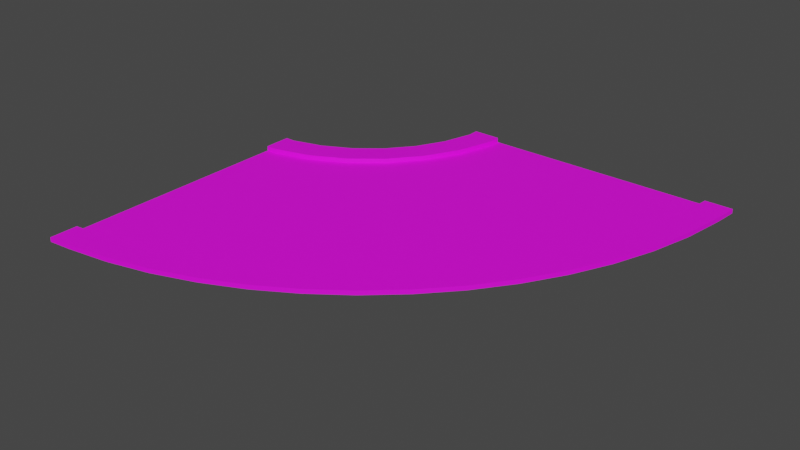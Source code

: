 # Source: CornerRoad.blend  (saved by Blender 2.80.75; exported with 4.5.12 LTS)
import bpy
from mathutils import Matrix  # noqa: F401  (used for matrix-valued properties, if any)

bpy.ops.wm.read_factory_settings(use_empty=True)
scene = bpy.context.scene
scene.name = 'Scene'

# ---- collections
col_collection = bpy.data.collections.new('Collection'); scene.collection.children.link(col_collection)

# ---- images (referenced by path relative to the original .blend; pixels are not part of the script)
import os
ASSET_DIR = os.environ.get("B2B_ASSET_DIR", "")  # directory of the original .blend (textures are referenced by path, not embedded)
HERE = os.path.dirname(os.path.abspath(__file__))  # packed textures are extracted next to this script under _unpacked/

def load_image(name, relpath, width, height, colorspace="sRGB"):
    """Load a texture the original file referenced (path relative to the .blend, or extracted next to this script)."""
    p = next((c for c in (os.path.join(HERE, relpath), os.path.join(ASSET_DIR, relpath)) if relpath and os.path.exists(c)), "")
    if p:
        img = bpy.data.images.load(p, check_existing=True)
        img.name = name
    else:  # same state as the original file: an image datablock whose file is absent (Cycles renders it pink)
        img = bpy.data.images.new(name, width, height)
        img.source = "FILE"
        img.filepath = "//" + (relpath or name)
    img.colorspace_settings.name = colorspace
    return img
img_file1 = load_image('file1', 'SimpleRacer.psd', 1024, 1024, 'sRGB')

# ---- materials (node trees are filled in below, after node groups)
mat_lambert1 = bpy.data.materials.new('lambert1')
mat_lambert1.use_transparent_shadow = False
mat_lambert1.diffuse_color = (1.0, 1.0, 1.0, 1.0)
mat_lambert1.roughness = 0.5528

# ---- material node trees
mat_lambert1.use_nodes = True; mat_lambert1.node_tree.nodes.clear()
_N = mat_lambert1.node_tree.nodes; _L = mat_lambert1.node_tree.links
n0 = _N.new('ShaderNodeOutputMaterial'); n0.name = 'Material Output'; n0.location = (300, 300)
n1 = _N.new('ShaderNodeBsdfPrincipled'); n1.name = 'Principled BSDF'; n1.location = (10, 300)
n1.distribution = 'GGX'
n1.subsurface_method = 'BURLEY'
n1.inputs[2].default_value = 0.5528
n1.inputs[3].default_value = 1.45
n1.inputs[27].default_value = (0.0, 0.0, 0.0, 1.0)
n1.inputs[28].default_value = 1.0
n2 = _N.new('ShaderNodeNormalMap'); n2.name = 'Normal Map'; n2.location = (-300, -300)
n2.label = 'Normal/Map'
n2.inputs[0].default_value = 0.35
n3 = _N.new('ShaderNodeTexImage'); n3.name = 'Image Texture'; n3.location = (-300, 600)
n3.image = img_file1
_L.new(n1.outputs[0], n0.inputs[0])
_L.new(n2.outputs[0], n1.inputs[5])
_L.new(n3.outputs[0], n1.inputs[0])
n0.is_active_output = True

# ---- world
world_world = bpy.data.worlds.new('World'); scene.world = world_world
world_world.use_nodes = True; world_world.node_tree.nodes.clear()
_N = world_world.node_tree.nodes; _L = world_world.node_tree.links
n0 = _N.new('ShaderNodeOutputWorld'); n0.name = 'World Output'; n0.location = (300, 300)
n1 = _N.new('ShaderNodeBackground'); n1.name = 'Background'; n1.location = (10, 300)
n1.inputs[0].default_value = (0.05088, 0.05088, 0.05088, 1.0)
_L.new(n1.outputs[0], n0.inputs[0])
n0.is_active_output = True
world_world.color = (0.05088, 0.05088, 0.05088)
world_world.use_sun_shadow = False
world_world.sun_shadow_jitter_overblur = 0.0

# ---- meshes
me_mesh = bpy.data.meshes.new('Mesh')
me_mesh.from_pydata([(-20.0, -7.153e-07, 9.862), (-20.0, -7.078e-07, 11.81), (-20.0, 0.3325, 9.862), (-20.0, 0.3325, 11.81), (-10.18, 0.3325, -7.629e-06), (-8.228, 0.3325, -7.629e-06), (-10.18, -7.153e-07, -7.629e-06), (-8.228, -7.078e-07, -7.629e-06), (-13.32, 0.3325, 6.766), (-12.02, 0.3325, 8.069), (-12.02, -7.078e-07, 8.069), (-13.32, -7.153e-07, 6.766), (-17.11, 0.3325, 9.245), (-16.61, 0.3325, 11.07), (-16.61, -7.078e-07, 11.07), (-17.11, -7.153e-07, 9.245), (-8.993, -7.078e-07, 3.503), (-8.993, 0.3325, 3.503), (-10.81, 0.3325, 2.99), (-10.81, -7.153e-07, 2.99), (-8.228, -7.078e-07, 0.8567), (-8.228, 0.3325, 0.8567), (-10.18, 0.3325, 0.8021), (-10.18, -7.153e-07, 0.8021), (-11.87, 0.3325, 5.006), (-10.28, 0.3325, 5.94), (-10.28, -7.078e-07, 5.94), (-11.87, -7.153e-07, 5.006), (-14.16, -7.078e-07, 9.801), (-14.16, 0.3325, 9.801), (-15.09, 0.3325, 8.199), (-15.09, -7.153e-07, 8.199), (-19.3, 0.3325, 9.862), (-19.26, 0.3325, 11.81), (-19.26, -7.078e-07, 11.81), (-19.3, -7.153e-07, 9.862), (-20.0, 0.01546, 28.08), (-20.0, 0.01546, 30.0), (-20.0, 0.317, 28.08), (-20.0, 0.317, 30.0), (8.082, 0.317, 3.815e-06), (10.0, 0.317, 3.815e-06), (8.082, 0.01546, 3.815e-06), (10.0, 0.01546, 3.815e-06), (-0.6243, 0.317, 19.45), (0.7295, 0.317, 20.8), (0.7295, 0.01546, 20.8), (-0.6243, 0.01546, 19.45), (-10.2, 0.317, 25.83), (-9.467, 0.317, 27.6), (-9.467, 0.01546, 27.6), (-10.2, 0.01546, 25.83), (7.563, 0.01546, 10.63), (7.563, 0.317, 10.63), (5.793, 0.317, 9.892), (5.793, 0.01546, 9.892), (9.37, 0.01546, 4.746), (9.37, 0.317, 4.746), (7.491, 0.317, 4.365), (7.491, 0.01546, 4.365), (3.053, 0.317, 14.98), (4.645, 0.317, 16.05), (4.645, 0.01546, 16.05), (3.053, 0.01546, 14.98), (-4.035, 0.01546, 24.7), (-4.035, 0.317, 24.7), (-5.099, 0.317, 23.11), (-5.099, 0.01546, 23.11), (-15.73, 0.317, 27.51), (-15.36, 0.317, 29.39), (-15.36, 0.01546, 29.39), (-15.73, 0.01546, 27.51), (-18.6, 0.317, 27.94), (-18.41, 0.317, 29.85), (-18.41, 0.01546, 29.85), (-18.6, 0.01546, 27.94), (-12.37, 0.01546, 28.64), (-12.37, 0.317, 28.64), (-12.93, 0.317, 26.81), (-12.93, 0.01546, 26.81), (-7.583, 0.317, 24.59), (-6.68, 0.317, 26.29), (-6.68, 0.01546, 26.29), (-7.583, 0.01546, 24.59), (-1.557, 0.01546, 22.87), (-1.557, 0.317, 22.87), (-2.772, 0.317, 21.39), (-2.772, 0.01546, 21.39), (1.324, 0.317, 17.31), (2.804, 0.317, 18.53), (2.804, 0.01546, 18.53), (1.324, 0.01546, 17.31), (6.237, 0.01546, 13.41), (6.237, 0.317, 13.41), (4.548, 0.317, 12.51), (4.548, 0.01546, 12.51), (6.777, 0.317, 7.17), (8.61, 0.317, 7.733), (8.61, 0.01546, 7.733), (6.777, 0.01546, 7.17), (9.835, 0.01546, 1.699), (9.835, 0.317, 1.699), (7.927, 0.317, 1.503), (7.927, 0.01546, 1.503), (-20.0, -7.153e-07, 10.0), (-10.0, 0.0, -7.629e-06), (-20.0, 0.0, 30.0), (10.0, 0.0, 3.815e-06), (4.652, 0.0, 14.64), (-5.348, 0.0, 24.64), (-10.27, 2.146e-07, 4.096), (-15.81, 2.146e-07, 9.635), (0.0, 0.0, 0.0), (-2.809, 1.073e-07, 9.368), (-10.58, 1.073e-07, 17.14), (-20.0, -3.576e-07, 20.0)], [], [(0, 1, 3, 2), (24, 25, 17, 18), (4, 5, 7, 6), (16, 26, 27, 19), (25, 26, 16, 17), (19, 27, 24, 18), (13, 29, 30, 12), (28, 29, 13, 14), (31, 28, 14, 15), (12, 30, 31, 15), (32, 33, 13, 12), (33, 34, 14, 13), (14, 34, 35, 15), (15, 35, 32, 12), (20, 21, 17, 16), (17, 21, 22, 18), (18, 22, 23, 19), (23, 20, 16, 19), (21, 20, 7, 5), (22, 21, 5, 4), (6, 23, 22, 4), (7, 20, 23, 6), (9, 25, 24, 8), (26, 25, 9, 10), (27, 26, 10, 11), (8, 24, 27, 11), (29, 28, 10, 9), (30, 29, 9, 8), (11, 31, 30, 8), (10, 28, 31, 11), (3, 33, 32, 2), (34, 33, 3, 1), (35, 34, 1, 0), (2, 32, 35, 0), (36, 37, 39, 38), (60, 61, 93, 94), (40, 41, 43, 42), (95, 92, 62, 63), (61, 62, 92, 93), (94, 95, 63, 60), (80, 81, 65, 66), (81, 82, 64, 65), (67, 64, 82, 83), (66, 67, 83, 80), (68, 69, 77, 78), (69, 70, 76, 77), (79, 76, 70, 71), (78, 79, 71, 68), (97, 98, 56, 57), (96, 97, 57, 58), (58, 59, 99, 96), (59, 56, 98, 99), (57, 56, 100, 101), (58, 57, 101, 102), (102, 103, 59, 58), (103, 100, 56, 59), (88, 89, 61, 60), (89, 90, 62, 61), (63, 62, 90, 91), (60, 63, 91, 88), (65, 64, 84, 85), (66, 65, 85, 86), (86, 87, 67, 66), (87, 84, 64, 67), (72, 73, 69, 68), (73, 74, 70, 69), (71, 70, 74, 75), (68, 71, 75, 72), (38, 39, 73, 72), (37, 74, 73, 39), (75, 74, 37, 36), (72, 75, 36, 38), (77, 76, 50, 49), (78, 77, 49, 48), (48, 51, 79, 78), (51, 50, 76, 79), (48, 49, 81, 80), (49, 50, 82, 81), (83, 82, 50, 51), (80, 83, 51, 48), (85, 84, 46, 45), (86, 85, 45, 44), (44, 47, 87, 86), (47, 46, 84, 87), (44, 45, 89, 88), (45, 46, 90, 89), (91, 90, 46, 47), (88, 91, 47, 44), (93, 92, 52, 53), (94, 93, 53, 54), (54, 55, 95, 94), (55, 52, 92, 95), (54, 53, 97, 96), (53, 52, 98, 97), (99, 98, 52, 55), (96, 99, 55, 54), (101, 100, 43, 41), (102, 101, 41, 40), (42, 103, 102, 40), (42, 43, 100, 103), (113, 114, 109, 108), (112, 113, 108, 107), (114, 115, 106, 109), (110, 113, 112, 105), (111, 114, 113, 110), (111, 104, 115, 114)])
me_mesh.polygons.foreach_set('use_smooth', [True] * 106)
_k = set([(0, 1), (0, 2), (0, 35), (1, 3), (1, 34), (2, 3), (2, 32), (3, 33), (4, 5), (4, 6), (4, 22), (5, 7), (5, 21), (6, 7), (6, 23), (7, 20), (8, 24), (8, 30), (9, 25), (9, 29), (10, 26), (10, 28), (11, 27), (11, 31), (12, 30), (12, 32), (13, 29), (13, 33), (14, 28), (14, 34), (15, 31), (15, 35), (16, 20), (16, 26), (17, 21), (17, 25), (18, 22), (18, 24), (19, 23), (19, 27), (36, 37), (36, 38), (36, 75), (37, 39), (37, 74), (38, 39), (38, 72), (39, 73), (40, 41), (40, 42), (40, 102), (41, 43), (41, 101), (42, 43), (42, 103), (43, 100), (44, 86), (44, 88), (45, 85), (45, 89), (46, 84), (46, 90), (47, 87), (47, 91), (48, 78), (48, 80), (49, 77), (49, 81), (50, 76), (50, 82), (51, 79), (51, 83), (52, 92), (52, 98), (53, 93), (53, 97), (54, 94), (54, 96), (55, 95), (55, 99), (56, 98), (56, 100), (57, 97), (57, 101), (58, 96), (58, 102), (59, 99), (59, 103), (60, 88), (60, 94), (61, 89), (61, 93), (62, 90), (62, 92), (63, 91), (63, 95), (64, 82), (64, 84), (65, 81), (65, 85), (66, 80), (66, 86), (67, 83), (67, 87), (68, 72), (68, 78), (69, 73), (69, 77), (70, 74), (70, 76), (71, 75), (71, 79)])
me_mesh.attributes.new('sharp_edge', 'BOOLEAN', 'EDGE').data.foreach_set('value', [ (min(e.vertices), max(e.vertices)) in _k for e in me_mesh.edges])
_uv = me_mesh.uv_layers.new(name='map1')
_uv.uv.foreach_set('vector', [0.3624, 0.4759, 0.3624, 0.4759, 0.3624, 0.4759, 0.3624, 0.4759, 0.2682, 0.1711, 0.2682, 0.1711, 0.2674, 0.1701, 0.2674, 0.1701, 0.2067, 0.1701, 0.2067, 0.1701, 0.2067, 0.1701, 0.2067, 0.1701, 0.1724, 0.1701, 0.1732, 0.1711, 0.1732, 0.1711, 0.1724, 0.1701, 0.2339, 0.1711, 0.2339, 0.1711, 0.2331, 0.1701, 0.2331, 0.1701, 0.2331, 0.1701, 0.2339, 0.1711, 0.2339, 0.1711, 0.2331, 0.1701, 0.4232, 0.4759, 0.4267, 0.4784, 0.4267, 0.4784, 0.4232, 0.4759, 0.3924, 0.4784, 0.3924, 0.4784, 0.3889, 0.4759, 0.3889, 0.4759, 0.3316, 0.4784, 0.3316, 0.4784, 0.3281, 0.4759, 0.3281, 0.4759, 0.3889, 0.4759, 0.3924, 0.4784, 0.3924, 0.4784, 0.3889, 0.4759, 0.2682, 0.1711, 0.2682, 0.1711, 0.2674, 0.1701, 0.2674, 0.1701, 0.2339, 0.1711, 0.2339, 0.1711, 0.2331, 0.1701, 0.2331, 0.1701, 0.1724, 0.1701, 0.1732, 0.1711, 0.1732, 0.1711, 0.1724, 0.1701, 0.2331, 0.1701, 0.2339, 0.1711, 0.2339, 0.1711, 0.2331, 0.1701, 0.3924, 0.4784, 0.3924, 0.4784, 0.3889, 0.4759, 0.3889, 0.4759, 0.4232, 0.4759, 0.4267, 0.4784, 0.4267, 0.4784, 0.4232, 0.4759, 0.3889, 0.4759, 0.3924, 0.4784, 0.3924, 0.4784, 0.3889, 0.4759, 0.3316, 0.4784, 0.3316, 0.4784, 0.3281, 0.4759, 0.3281, 0.4759, 0.2339, 0.1711, 0.2339, 0.1711, 0.2331, 0.1701, 0.2331, 0.1701, 0.2682, 0.1711, 0.2682, 0.1711, 0.2674, 0.1701, 0.2674, 0.1701, 0.2331, 0.1701, 0.2339, 0.1711, 0.2339, 0.1711, 0.2331, 0.1701, 0.1724, 0.1701, 0.1732, 0.1711, 0.1732, 0.1711, 0.1724, 0.1701, 0.4232, 0.4759, 0.4267, 0.4784, 0.4267, 0.4784, 0.4232, 0.4759, 0.3924, 0.4784, 0.3924, 0.4784, 0.3889, 0.4759, 0.3889, 0.4759, 0.3316, 0.4784, 0.3316, 0.4784, 0.3281, 0.4759, 0.3281, 0.4759, 0.3889, 0.4759, 0.3924, 0.4784, 0.3924, 0.4784, 0.3889, 0.4759, 0.2339, 0.1711, 0.2339, 0.1711, 0.2331, 0.1701, 0.2331, 0.1701, 0.2682, 0.1711, 0.2682, 0.1711, 0.2674, 0.1701, 0.2674, 0.1701, 0.2331, 0.1701, 0.2339, 0.1711, 0.2339, 0.1711, 0.2331, 0.1701, 0.1724, 0.1701, 0.1732, 0.1711, 0.1732, 0.1711, 0.1724, 0.1701, 0.4232, 0.4759, 0.4267, 0.4784, 0.4267, 0.4784, 0.4232, 0.4759, 0.3924, 0.4784, 0.3924, 0.4784, 0.3889, 0.4759, 0.3889, 0.4759, 0.3316, 0.4784, 0.3316, 0.4784, 0.3281, 0.4759, 0.3281, 0.4759, 0.3889, 0.4759, 0.3924, 0.4784, 0.3924, 0.4784, 0.3889, 0.4759, 0.3624, 0.4759, 0.3624, 0.4759, 0.3624, 0.4759, 0.3624, 0.4759, 0.4232, 0.4759, 0.4232, 0.4759, 0.4232, 0.4759, 0.4232, 0.4759, 0.2067, 0.1701, 0.2067, 0.1701, 0.2067, 0.1701, 0.2067, 0.1701, 0.3281, 0.4759, 0.3281, 0.4759, 0.3281, 0.4759, 0.3281, 0.4759, 0.3889, 0.4759, 0.3889, 0.4759, 0.3889, 0.4759, 0.3889, 0.4759, 0.3889, 0.4759, 0.3889, 0.4759, 0.3889, 0.4759, 0.3889, 0.4759, 0.2674, 0.1701, 0.2674, 0.1701, 0.2674, 0.1701, 0.2674, 0.1701, 0.2331, 0.1701, 0.2331, 0.1701, 0.2331, 0.1701, 0.2331, 0.1701, 0.1724, 0.1701, 0.1724, 0.1701, 0.1724, 0.1701, 0.1724, 0.1701, 0.2331, 0.1701, 0.2331, 0.1701, 0.2331, 0.1701, 0.2331, 0.1701, 0.4232, 0.4759, 0.4232, 0.4759, 0.4232, 0.4759, 0.4232, 0.4759, 0.3889, 0.4759, 0.3889, 0.4759, 0.3889, 0.4759, 0.3889, 0.4759, 0.3281, 0.4759, 0.3281, 0.4759, 0.3281, 0.4759, 0.3281, 0.4759, 0.3889, 0.4759, 0.3889, 0.4759, 0.3889, 0.4759, 0.3889, 0.4759, 0.2331, 0.1701, 0.2331, 0.1701, 0.2331, 0.1701, 0.2331, 0.1701, 0.2674, 0.1701, 0.2674, 0.1701, 0.2674, 0.1701, 0.2674, 0.1701, 0.2331, 0.1701, 0.2331, 0.1701, 0.2331, 0.1701, 0.2331, 0.1701, 0.1724, 0.1701, 0.1724, 0.1701, 0.1724, 0.1701, 0.1724, 0.1701, 0.3889, 0.4759, 0.3889, 0.4759, 0.3889, 0.4759, 0.3889, 0.4759, 0.4232, 0.4759, 0.4232, 0.4759, 0.4232, 0.4759, 0.4232, 0.4759, 0.3889, 0.4759, 0.3889, 0.4759, 0.3889, 0.4759, 0.3889, 0.4759, 0.3281, 0.4759, 0.3281, 0.4759, 0.3281, 0.4759, 0.3281, 0.4759, 0.2674, 0.1701, 0.2674, 0.1701, 0.2674, 0.1701, 0.2674, 0.1701, 0.2331, 0.1701, 0.2331, 0.1701, 0.2331, 0.1701, 0.2331, 0.1701, 0.1724, 0.1701, 0.1724, 0.1701, 0.1724, 0.1701, 0.1724, 0.1701, 0.2331, 0.1701, 0.2331, 0.1701, 0.2331, 0.1701, 0.2331, 0.1701, 0.3889, 0.4759, 0.3889, 0.4759, 0.3889, 0.4759, 0.3889, 0.4759, 0.4232, 0.4759, 0.4232, 0.4759, 0.4232, 0.4759, 0.4232, 0.4759, 0.3889, 0.4759, 0.3889, 0.4759, 0.3889, 0.4759, 0.3889, 0.4759, 0.3281, 0.4759, 0.3281, 0.4759, 0.3281, 0.4759, 0.3281, 0.4759, 0.2674, 0.1701, 0.2674, 0.1701, 0.2674, 0.1701, 0.2674, 0.1701, 0.2331, 0.1701, 0.2331, 0.1701, 0.2331, 0.1701, 0.2331, 0.1701, 0.1724, 0.1701, 0.1724, 0.1701, 0.1724, 0.1701, 0.1724, 0.1701, 0.2331, 0.1701, 0.2331, 0.1701, 0.2331, 0.1701, 0.2331, 0.1701, 0.4232, 0.4759, 0.4232, 0.4759, 0.4232, 0.4759, 0.4232, 0.4759, 0.3889, 0.4759, 0.3889, 0.4759, 0.3889, 0.4759, 0.3889, 0.4759, 0.3281, 0.4759, 0.3281, 0.4759, 0.3281, 0.4759, 0.3281, 0.4759, 0.3889, 0.4759, 0.3889, 0.4759, 0.3889, 0.4759, 0.3889, 0.4759, 0.2331, 0.1701, 0.2331, 0.1701, 0.2331, 0.1701, 0.2331, 0.1701, 0.2674, 0.1701, 0.2674, 0.1701, 0.2674, 0.1701, 0.2674, 0.1701, 0.2331, 0.1701, 0.2331, 0.1701, 0.2331, 0.1701, 0.2331, 0.1701, 0.1724, 0.1701, 0.1724, 0.1701, 0.1724, 0.1701, 0.1724, 0.1701, 0.4232, 0.4759, 0.4232, 0.4759, 0.4232, 0.4759, 0.4232, 0.4759, 0.3889, 0.4759, 0.3889, 0.4759, 0.3889, 0.4759, 0.3889, 0.4759, 0.3281, 0.4759, 0.3281, 0.4759, 0.3281, 0.4759, 0.3281, 0.4759, 0.3889, 0.4759, 0.3889, 0.4759, 0.3889, 0.4759, 0.3889, 0.4759, 0.2331, 0.1701, 0.2331, 0.1701, 0.2331, 0.1701, 0.2331, 0.1701, 0.2674, 0.1701, 0.2674, 0.1701, 0.2674, 0.1701, 0.2674, 0.1701, 0.2331, 0.1701, 0.2331, 0.1701, 0.2331, 0.1701, 0.2331, 0.1701, 0.1724, 0.1701, 0.1724, 0.1701, 0.1724, 0.1701, 0.1724, 0.1701, 0.4232, 0.4759, 0.4232, 0.4759, 0.4232, 0.4759, 0.4232, 0.4759, 0.3889, 0.4759, 0.3889, 0.4759, 0.3889, 0.4759, 0.3889, 0.4759, 0.3281, 0.4759, 0.3281, 0.4759, 0.3281, 0.4759, 0.3281, 0.4759, 0.3889, 0.4759, 0.3889, 0.4759, 0.3889, 0.4759, 0.3889, 0.4759, 0.2331, 0.1701, 0.2331, 0.1701, 0.2331, 0.1701, 0.2331, 0.1701, 0.2674, 0.1701, 0.2674, 0.1701, 0.2674, 0.1701, 0.2674, 0.1701, 0.2331, 0.1701, 0.2331, 0.1701, 0.2331, 0.1701, 0.2331, 0.1701, 0.1724, 0.1701, 0.1724, 0.1701, 0.1724, 0.1701, 0.1724, 0.1701, 0.4232, 0.4759, 0.4232, 0.4759, 0.4232, 0.4759, 0.4232, 0.4759, 0.3889, 0.4759, 0.3889, 0.4759, 0.3889, 0.4759, 0.3889, 0.4759, 0.3281, 0.4759, 0.3281, 0.4759, 0.3281, 0.4759, 0.3281, 0.4759, 0.3889, 0.4759, 0.3889, 0.4759, 0.3889, 0.4759, 0.3889, 0.4759, 0.2331, 0.1701, 0.2331, 0.1701, 0.2331, 0.1701, 0.2331, 0.1701, 0.2674, 0.1701, 0.2674, 0.1701, 0.2674, 0.1701, 0.2674, 0.1701, 0.2331, 0.1701, 0.2331, 0.1701, 0.2331, 0.1701, 0.2331, 0.1701, 0.1724, 0.1701, 0.1724, 0.1701, 0.1724, 0.1701, 0.1724, 0.1701, 0.1695, 0.06321, 0.1695, 0.06321, 0.169, 0.06415, 0.169, 0.06415, 0.1695, 0.06321, 0.1695, 0.06321, 0.169, 0.06415, 0.169, 0.06415, 0.1695, 0.06321, 0.1695, 0.06321, 0.169, 0.06415, 0.169, 0.06415, 0.1699, 0.06226, 0.1695, 0.06321, 0.1695, 0.06321, 0.1699, 0.06226, 0.1699, 0.06226, 0.1695, 0.06321, 0.1695, 0.06321, 0.1699, 0.06226, 0.1699, 0.06226, 0.1699, 0.06226, 0.1695, 0.06321, 0.1695, 0.06321])
me_mesh.materials.append(mat_lambert1)
me_mesh.use_remesh_preserve_volume = False
me_mesh.use_remesh_preserve_attributes = False
me_mesh.use_mirror_vertex_groups = False
me_mesh.update()
me_mesh.normals_split_custom_set([tuple(v) for v in zip(*[iter([-1.0, 0.0, 0.0, -1.0, 0.0, 0.0, -1.0, 0.0, 0.0, -1.0, 0.0, 0.0, 0.0, 1.0, -3.353e-09, 0.0, 1.0, -3.121e-09, 0.0, 1.0, -1.684e-09, 0.0, 1.0, -1.468e-09, -8.772e-14, 0.0, -1.0, -8.772e-14, 0.0, -1.0, -8.772e-14, 0.0, -1.0, -8.772e-14, 0.0, -1.0, 3.69e-09, -1.0, 1.459e-09, 3.371e-09, -1.0, 2.221e-09, 3.356e-09, -1.0, 2.247e-09, 3.674e-09, -1.0, 1.513e-09, 0.8332, 0.0, 0.553, 0.8332, 0.0, 0.553, 0.9276, 0.0, 0.3737, 0.9276, 0.0, 0.3737, -0.9276, 0.0, -0.3737, -0.8332, 0.0, -0.553, -0.8332, 0.0, -0.553, -0.9276, 0.0, -0.3737, 0.0, 1.0, 0.0, 0.0, 1.0, 0.0, 0.0, 1.0, 0.0, 0.0, 1.0, 0.0, 0.547, 0.0, 0.8371, 0.547, 0.0, 0.8371, 0.367, 0.0, 0.9302, 0.367, 0.0, 0.9302, 2.223e-09, -1.0, 3.371e-09, 2.197e-09, -1.0, 3.386e-09, 1.432e-09, -1.0, 3.699e-09, 1.487e-09, -1.0, 3.684e-09, -0.367, 0.0, -0.9302, -0.547, 0.0, -0.8371, -0.547, 0.0, -0.8371, -0.367, 0.0, -0.9302, 0.0, 1.0, 0.0, 0.0, 1.0, 0.0, 0.0, 1.0, 0.0, 0.0, 1.0, 0.0, 0.2151, 6.951e-09, 0.9766, 0.2151, 0.0, 0.9766, 0.367, 0.0, 0.9302, 0.367, 0.0, 0.9302, 1.432e-09, -1.0, 3.699e-09, 4.908e-10, -1.0, 3.81e-09, 5.71e-10, -1.0, 3.808e-09, 1.487e-09, -1.0, 3.684e-09, -0.367, 0.0, -0.9302, -0.2087, 0.0, -0.978, -0.2087, -2.522e-05, -0.978, -0.367, 0.0, -0.9302, 0.977, 5.41e-05, 0.2134, 0.977, 0.0, 0.2134, 0.9276, 0.0, 0.3737, 0.9276, 0.0, 0.3737, 0.0, 1.0, -1.684e-09, 0.0, 1.0, -1.445e-09, 0.0, 1.0, -1.672e-09, 0.0, 1.0, -1.468e-09, -0.9276, 0.0, -0.3737, -0.9783, 0.0, -0.207, -0.9783, -5.918e-09, -0.207, -0.9276, 0.0, -0.3737, 3.806e-09, -1.0, 5.843e-10, 3.809e-09, -1.0, 5.05e-10, 3.69e-09, -1.0, 1.459e-09, 3.674e-09, -1.0, 1.513e-09, 0.977, 0.0, 0.2134, 0.977, 5.41e-05, 0.2134, 1.0, 0.0, 0.0, 1.0, 0.0, 0.0, 0.0, 1.0, -1.672e-09, 0.0, 1.0, -1.445e-09, 0.0, 1.0, 0.0, 0.0, 1.0, 0.0, -1.0, 0.0, 0.0, -0.9783, -5.918e-09, -0.207, -0.9783, 0.0, -0.207, -1.0, 0.0, 0.0, 3.823e-09, -1.0, 0.0, 3.809e-09, -1.0, 5.05e-10, 3.806e-09, -1.0, 5.843e-10, 3.823e-09, -1.0, 0.0, 0.0, 1.0, -3.244e-09, 0.0, 1.0, -3.121e-09, 0.0, 1.0, -3.353e-09, 0.0, 1.0, -3.246e-09, 0.8332, 0.0, 0.553, 0.8332, 0.0, 0.553, 0.7046, 0.0, 0.7096, 0.7046, 0.0, 0.7096, 3.356e-09, -1.0, 2.247e-09, 3.371e-09, -1.0, 2.221e-09, 2.861e-09, -1.0, 2.882e-09, 2.861e-09, -1.0, 2.881e-09, -0.7046, 0.0, -0.7096, -0.8332, 0.0, -0.553, -0.8332, 0.0, -0.553, -0.7046, 0.0, -0.7096, 0.547, 0.0, 0.8371, 0.547, 0.0, 0.8371, 0.7046, 0.0, 0.7096, 0.7046, 0.0, 0.7096, 0.0, 1.0, 0.0, 0.0, 1.0, 0.0, 0.0, 1.0, -3.244e-09, 0.0, 1.0, -3.246e-09, -0.7046, 0.0, -0.7096, -0.547, 0.0, -0.8371, -0.547, 0.0, -0.8371, -0.7046, 0.0, -0.7096, 2.861e-09, -1.0, 2.882e-09, 2.197e-09, -1.0, 3.386e-09, 2.223e-09, -1.0, 3.371e-09, 2.861e-09, -1.0, 2.881e-09, 0.0, 1.0, 0.0, 0.0, 1.0, 0.0, 0.0, 1.0, 0.0, 0.0, 1.0, 0.0, 0.2151, 0.0, 0.9766, 0.2151, 6.951e-09, 0.9766, 0.0, 0.0, 1.0, 0.0, 0.0, 1.0, 5.71e-10, -1.0, 3.808e-09, 4.908e-10, -1.0, 3.81e-09, 0.0, -1.0, 3.82e-09, 0.0, -1.0, 3.82e-09, 0.0, 0.0, -1.0, -0.2087, -2.522e-05, -0.978, -0.2087, 0.0, -0.978, 0.0, 0.0, -1.0, -1.0, 0.0, 0.0, -1.0, 0.0, 0.0, -1.0, 0.0, 0.0, -1.0, 0.0, 0.0, 0.0, 1.0, 5.206e-09, 0.0, 1.0, 5.206e-09, 0.0, 1.0, 1.041e-08, 0.0, 1.0, 1.041e-08, 0.0, 0.0, -1.0, 0.0, 0.0, -1.0, 0.0, 0.0, -1.0, 0.0, 0.0, -1.0, 0.0, -1.0, -3.254e-10, 0.0, -1.0, -3.254e-10, 0.0, -1.0, -1.627e-10, 0.0, -1.0, -1.627e-10, 0.8301, 0.0, 0.5576, 0.8301, 0.0, 0.5576, 0.8806, 0.0, 0.4738, 0.8806, 0.0, 0.4738, -0.8806, 0.0, -0.4738, -0.8806, 0.0, -0.4738, -0.8301, 0.0, -0.5576, -0.8301, 0.0, -0.5576, 0.0, 1.0, 5.206e-09, 0.0, 1.0, 5.206e-09, 0.0, 1.0, -1.167e-15, 0.0, 1.0, -1.782e-14, 0.4709, 0.0, 0.8822, 0.4709, 0.0, 0.8822, 0.5548, 0.0, 0.832, 0.5548, 0.0, 0.832, 0.0, -1.0, 3.254e-10, 0.0, -1.0, 3.254e-10, 0.0, -1.0, 1.627e-10, 0.0, -1.0, 1.627e-10, -0.5548, 0.0, -0.832, -0.5548, 0.0, -0.832, -0.4709, 0.0, -0.8822, -0.4709, 0.0, -0.8822, 0.0, 1.0, -9.111e-09, 0.0, 1.0, -9.111e-09, 0.0, 1.0, -1.041e-08, 0.0, 1.0, -1.041e-08, 0.1955, 0.0, 0.9807, 0.1955, 0.0, 0.9807, 0.2904, 0.0, 0.9569, 0.2904, 0.0, 0.9569, 0.0, -1.0, 2.44e-10, 0.0, -1.0, 2.44e-10, 0.0, -1.0, -2.644e-10, 0.0, -1.0, -2.644e-10, -0.2904, 0.0, -0.9569, -0.2904, 0.0, -0.9569, -0.1955, 0.0, -0.9807, -0.1955, 0.0, -0.9807, 0.9559, 0.0, 0.2936, 0.9559, 0.0, 0.2936, 0.98, 0.0, 0.1989, 0.98, 0.0, 0.1989, 0.0, 1.0, 0.0, 0.0, 1.0, 0.0, 0.0, 1.0, 0.0, 0.0, 1.0, 0.0, -0.98, 0.0, -0.1989, -0.98, 0.0, -0.1989, -0.9559, 0.0, -0.2936, -0.9559, 0.0, -0.2936, 0.0, -1.0, 3.254e-10, 0.0, -1.0, 3.254e-10, 0.0, -1.0, 3.254e-10, 0.0, -1.0, 3.254e-10, 0.98, 0.0, 0.1989, 0.98, 0.0, 0.1989, 0.9913, 3.809e-06, 0.1315, 0.9913, 0.0, 0.1315, 0.0, 1.0, 0.0, 0.0, 1.0, 0.0, 0.0, 1.0, 9.817e-09, 0.0, 1.0, 9.531e-09, -0.9909, 0.0, -0.1343, -0.9909, -6.678e-10, -0.1343, -0.98, 0.0, -0.1989, -0.98, 0.0, -0.1989, 0.0, -1.0, 0.0, 0.0, -1.0, 0.0, 0.0, -1.0, 3.254e-10, 0.0, -1.0, 3.254e-10, 0.0, 1.0, -2.603e-09, 0.0, 1.0, -2.603e-09, 0.0, 1.0, 5.206e-09, 0.0, 1.0, 5.206e-09, 0.7717, 0.0, 0.636, 0.7717, 0.0, 0.636, 0.8301, 0.0, 0.5576, 0.8301, 0.0, 0.5576, 0.0, -1.0, -1.627e-10, 0.0, -1.0, -1.627e-10, 0.0, -1.0, -1.627e-10, 0.0, -1.0, -1.627e-10, -0.8301, 0.0, -0.5576, -0.8301, 0.0, -0.5576, -0.7717, 0.0, -0.636, -0.7717, 0.0, -0.636, 0.5548, 0.0, 0.832, 0.5548, 0.0, 0.832, 0.6334, 0.0, 0.7739, 0.6334, 0.0, 0.7739, 0.0, 1.0, -1.782e-14, 0.0, 1.0, -1.167e-15, 0.0, 1.0, -1.138e-14, 0.0, 1.0, 1.947e-14, -0.6334, 0.0, -0.7739, -0.6334, 0.0, -0.7739, -0.5548, 0.0, -0.832, -0.5548, 0.0, -0.832, 0.0, -1.0, -3.254e-10, 0.0, -1.0, -3.254e-10, 0.0, -1.0, 3.254e-10, 0.0, -1.0, 3.254e-10, 0.0, 1.0, -6.462e-09, 0.0, 1.0, -6.502e-09, 0.0, 1.0, -9.111e-09, 0.0, 1.0, -9.111e-09, 0.13, 7.075e-10, 0.9915, 0.13, 0.0, 0.9915, 0.1955, 0.0, 0.9807, 0.1955, 0.0, 0.9807, 0.0, -1.0, -2.644e-10, 0.0, -1.0, -2.644e-10, 0.0, -1.0, -1.803e-10, 0.0, -1.0, -1.861e-10, -0.1955, 0.0, -0.9807, -0.1955, 0.0, -0.9807, -0.1328, 0.0, -0.9911, -0.1328, 6.766e-10, -0.9911, 0.0, 1.0, -7.759e-09, 0.0, 1.0, -7.759e-09, 0.0, 1.0, -6.502e-09, 0.0, 1.0, -6.462e-09, 0.09644, 0.0, 0.9953, 0.13, 0.0, 0.9915, 0.13, 7.075e-10, 0.9915, 0.09644, 0.0, 0.9953, 0.0, -1.0, -1.861e-10, 0.0, -1.0, -1.803e-10, 0.0, -1.0, 0.0, 0.0, -1.0, 0.0, -0.1328, 6.766e-10, -0.9911, -0.1328, 0.0, -0.9911, -0.1027, 0.0, -0.9947, -0.1027, 0.0, -0.9947, 0.2904, 0.0, 0.9569, 0.2904, 0.0, 0.9569, 0.3825, 0.0, 0.924, 0.3825, 0.0, 0.924, 0.0, 1.0, -1.041e-08, 0.0, 1.0, -1.041e-08, 0.0, 1.0, -1.302e-09, 0.0, 1.0, -1.302e-09, -0.3825, 0.0, -0.924, -0.3825, 0.0, -0.924, -0.2904, 0.0, -0.9569, -0.2904, 0.0, -0.9569, 0.0, -1.0, 1.627e-10, 0.0, -1.0, 1.627e-10, 0.0, -1.0, 2.44e-10, 0.0, -1.0, 2.44e-10, 0.0, 1.0, -1.302e-09, 0.0, 1.0, -1.302e-09, 0.0, 1.0, 5.206e-09, 0.0, 1.0, 5.206e-09, 0.3825, 0.0, 0.924, 0.3825, 0.0, 0.924, 0.4709, 0.0, 0.8822, 0.4709, 0.0, 0.8822, 0.0, -1.0, 1.627e-10, 0.0, -1.0, 1.627e-10, 0.0, -1.0, 1.627e-10, 0.0, -1.0, 1.627e-10, -0.4709, 0.0, -0.8822, -0.4709, 0.0, -0.8822, -0.3825, 0.0, -0.924, -0.3825, 0.0, -0.924, 0.6334, 0.0, 0.7739, 0.6334, 0.0, 0.7739, 0.7059, 0.0, 0.7083, 0.7059, 0.0, 0.7083, 0.0, 1.0, 1.947e-14, 0.0, 1.0, -1.138e-14, 0.0, 1.0, -1.226e-14, 0.0, 1.0, 1.261e-14, -0.7059, 0.0, -0.7083, -0.7059, 0.0, -0.7083, -0.6334, 0.0, -0.7739, -0.6334, 0.0, -0.7739, 0.0, -1.0, -4.881e-10, 0.0, -1.0, -4.881e-10, 0.0, -1.0, -3.254e-10, 0.0, -1.0, -3.254e-10, 0.0, 1.0, 1.261e-14, 0.0, 1.0, -1.226e-14, 0.0, 1.0, -2.603e-09, 0.0, 1.0, -2.603e-09, 0.7059, 0.0, 0.7083, 0.7059, 0.0, 0.7083, 0.7717, 0.0, 0.636, 0.7717, 0.0, 0.636, 0.0, -1.0, -1.627e-10, 0.0, -1.0, -1.627e-10, 0.0, -1.0, -4.881e-10, 0.0, -1.0, -4.881e-10, -0.7717, 0.0, -0.636, -0.7717, 0.0, -0.636, -0.7059, 0.0, -0.7083, -0.7059, 0.0, -0.7083, 0.8806, 0.0, 0.4738, 0.8806, 0.0, 0.4738, 0.9227, 0.0, 0.3856, 0.9227, 0.0, 0.3856, 0.0, 1.0, 1.041e-08, 0.0, 1.0, 1.041e-08, 0.0, 1.0, 5.206e-09, 0.0, 1.0, 5.206e-09, -0.9227, 0.0, -0.3856, -0.9227, 0.0, -0.3856, -0.8806, 0.0, -0.4738, -0.8806, 0.0, -0.4738, 0.0, -1.0, -1.627e-10, 0.0, -1.0, -1.627e-10, 0.0, -1.0, -3.254e-10, 0.0, -1.0, -3.254e-10, 0.0, 1.0, 5.206e-09, 0.0, 1.0, 5.206e-09, 0.0, 1.0, 0.0, 0.0, 1.0, 0.0, 0.9227, 0.0, 0.3856, 0.9227, 0.0, 0.3856, 0.9559, 0.0, 0.2936, 0.9559, 0.0, 0.2936, 0.0, -1.0, 3.254e-10, 0.0, -1.0, 3.254e-10, 0.0, -1.0, -1.627e-10, 0.0, -1.0, -1.627e-10, -0.9559, 0.0, -0.2936, -0.9559, 0.0, -0.2936, -0.9227, 0.0, -0.3856, -0.9227, 0.0, -0.3856, 0.9913, 0.0, 0.1315, 0.9913, 3.809e-06, 0.1315, 0.9953, 0.0, 0.09671, 0.9953, 0.0, 0.09671, 0.0, 1.0, 9.531e-09, 0.0, 1.0, 9.817e-09, 0.0, 1.0, 1.936e-08, 0.0, 1.0, 1.936e-08, -0.9947, 0.0, -0.1026, -0.9909, -6.678e-10, -0.1343, -0.9909, 0.0, -0.1343, -0.9947, 0.0, -0.1026, 0.0, -1.0, 0.0, 0.0, -1.0, 0.0, 0.0, -1.0, 0.0, 0.0, -1.0, 0.0, 8.743e-09, 1.0, -6.151e-10, -2.215e-08, 1.0, 4.939e-09, -6.307e-09, 1.0, 5.859e-10, 7.64e-09, 1.0, 3.318e-09, 9.119e-09, 1.0, -9.852e-09, 8.743e-09, 1.0, -6.151e-10, 7.64e-09, 1.0, 3.318e-09, 6.797e-09, 1.0, -2.16e-09, -2.215e-08, 1.0, 4.939e-09, -5.318e-08, 1.0, 1.59e-09, -2.196e-08, 1.0, -7.742e-09, -6.307e-09, 1.0, 5.859e-10, 1.066e-08, 1.0, -7.758e-09, 8.743e-09, 1.0, -6.151e-10, 9.119e-09, 1.0, -9.852e-09, 1.25e-08, 1.0, -2.105e-08, -5.004e-08, 1.0, 1.214e-08, -2.215e-08, 1.0, 4.939e-09, 8.743e-09, 1.0, -6.151e-10, 1.066e-08, 1.0, -7.758e-09, -5.004e-08, 1.0, 1.214e-08, -9.885e-08, 1.0, 1.524e-08, -5.318e-08, 1.0, 1.59e-09, -2.215e-08, 1.0, 4.939e-09])] * 3)])

# ---- objects
ob_sr_env_concrete_track_cornersmooth_grass = bpy.data.objects.new('SR_Env_Concrete_Track_CornerSmooth_Grass', me_mesh)

# ---- transforms, parenting, visibility, modifiers, constraints
ob_sr_env_concrete_track_cornersmooth_grass.location = (0.0, 0.0, 0.0)
ob_sr_env_concrete_track_cornersmooth_grass.rotation_euler = (1.571, -0.0, 0.0)
ob_sr_env_concrete_track_cornersmooth_grass.scale = (0.01, 0.01, 0.01)
ob_sr_env_concrete_track_cornersmooth_grass.color = (0.8, 0.8, 0.8, 1.0)
ob_sr_env_concrete_track_cornersmooth_grass.lineart.crease_threshold = 0.0

# ---- collection membership
col_collection.objects.link(ob_sr_env_concrete_track_cornersmooth_grass)

# ---- scene / render settings (as saved in the file)
scene.frame_start = 1; scene.frame_end = 250; scene.frame_set(1)
scene.render.engine = 'BLENDER_EEVEE_NEXT'
scene.cycles.use_denoising = False
scene.cycles.samples = 128
scene.cycles.sampling_pattern = 'TABULATED_SOBOL'
scene.cycles.use_adaptive_sampling = False
scene.cycles.use_light_tree = False
scene.view_settings.view_transform = 'Filmic'
bpy.context.view_layer.update()

# ---- added for rendering (the .blend has no active camera and no usable light): camera, sun
cam_auto = bpy.data.cameras.new('AutoCamera')
cam_auto.lens = 50.0
cam_auto.sensor_width = 36.0
cam_auto.clip_end = 1000.0
ob_auto_camera = bpy.data.objects.new('AutoCamera', cam_auto)
scene.collection.objects.link(ob_auto_camera)
ob_auto_camera.location = (0.342552, -0.621062, 0.315704)
ob_auto_camera.rotation_euler = (1.09748, -7.21219e-08, 0.694738)
scene.camera = ob_auto_camera
light_auto_sun = bpy.data.lights.new('AutoSun', 'SUN')
light_auto_sun.energy = 3.0
light_auto_sun.angle = 0.0523599
ob_auto_sun = bpy.data.objects.new('AutoSun', light_auto_sun)
scene.collection.objects.link(ob_auto_sun)
ob_auto_sun.rotation_euler = (0.872665, 0.174533, 0.523599)
bpy.context.view_layer.update()

